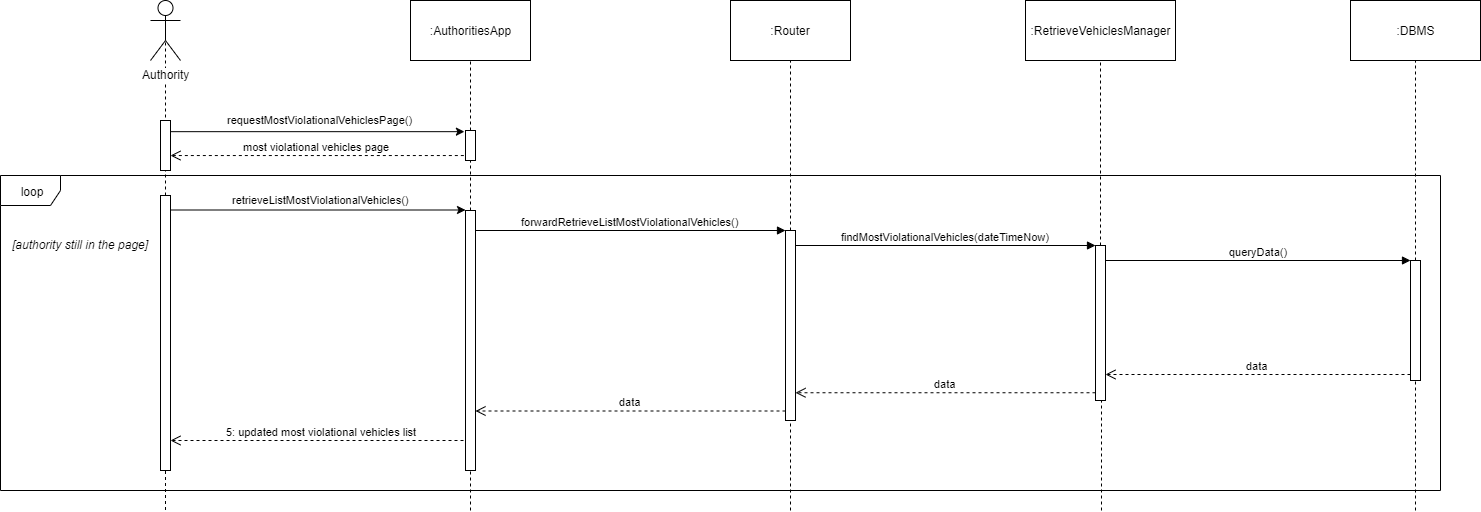

The diagram above was exported from draw.io. Its source (the exported page's mxGraphModel, read from the mxfile embedded in the PNG):
<mxGraphModel dx="2378" dy="580" grid="1" gridSize="10" guides="1" tooltips="1" connect="1" arrows="1" fold="1" page="1" pageScale="1" pageWidth="1100" pageHeight="850" background="#ffffff" math="0" shadow="0">
  <root>
    <mxCell id="0" />
    <mxCell id="1" parent="0" />
    <mxCell id="y1YSnzbi1ydMxxR2Uu8h-3" value="loop" style="shape=umlFrame;whiteSpace=wrap;html=1;" parent="1" vertex="1">
      <mxGeometry x="-50" y="225" width="1440" height="315" as="geometry" />
    </mxCell>
    <mxCell id="uaqM2ry2-1LAeEPNjQeV-23" value="" style="endArrow=none;dashed=1;html=1;exitX=0.5;exitY=0.5;exitDx=0;exitDy=0;exitPerimeter=0;" parent="1" target="uaqM2ry2-1LAeEPNjQeV-22" edge="1">
      <mxGeometry width="50" height="50" relative="1" as="geometry">
        <mxPoint x="115.00000000000011" y="80" as="sourcePoint" />
        <mxPoint x="115.00000000000011" y="440" as="targetPoint" />
      </mxGeometry>
    </mxCell>
    <mxCell id="uaqM2ry2-1LAeEPNjQeV-2" value="" style="endArrow=none;dashed=1;html=1;exitX=0.5;exitY=0.5;exitDx=0;exitDy=0;exitPerimeter=0;" parent="1" source="uaqM2ry2-1LAeEPNjQeV-22" edge="1">
      <mxGeometry width="50" height="50" relative="1" as="geometry">
        <mxPoint x="115" y="80" as="sourcePoint" />
        <mxPoint x="115" y="560" as="targetPoint" />
      </mxGeometry>
    </mxCell>
    <mxCell id="uaqM2ry2-1LAeEPNjQeV-19" value="" style="html=1;points=[];perimeter=orthogonalPerimeter;" parent="1" vertex="1">
      <mxGeometry x="110" y="170" width="10" height="50" as="geometry" />
    </mxCell>
    <mxCell id="uaqM2ry2-1LAeEPNjQeV-1" value="Authority" style="shape=umlActor;verticalLabelPosition=bottom;labelBackgroundColor=#ffffff;verticalAlign=top;html=1;" parent="1" vertex="1">
      <mxGeometry x="100" y="50" width="30" height="60" as="geometry" />
    </mxCell>
    <mxCell id="uaqM2ry2-1LAeEPNjQeV-3" value=":AuthoritiesApp" style="rounded=0;whiteSpace=wrap;html=1;" parent="1" vertex="1">
      <mxGeometry x="360" y="50" width="120" height="60" as="geometry" />
    </mxCell>
    <mxCell id="uaqM2ry2-1LAeEPNjQeV-4" value="" style="endArrow=none;dashed=1;html=1;" parent="1" source="uaqM2ry2-1LAeEPNjQeV-20" target="uaqM2ry2-1LAeEPNjQeV-3" edge="1">
      <mxGeometry width="50" height="50" relative="1" as="geometry">
        <mxPoint x="420" y="440" as="sourcePoint" />
        <mxPoint x="450" y="200" as="targetPoint" />
      </mxGeometry>
    </mxCell>
    <mxCell id="uaqM2ry2-1LAeEPNjQeV-7" value="" style="endArrow=classic;html=1;entryX=-0.11;entryY=0.039;entryDx=0;entryDy=0;entryPerimeter=0;" parent="1" source="uaqM2ry2-1LAeEPNjQeV-19" target="uaqM2ry2-1LAeEPNjQeV-20" edge="1">
      <mxGeometry width="50" height="50" relative="1" as="geometry">
        <mxPoint x="120" y="181" as="sourcePoint" />
        <mxPoint x="420" y="181" as="targetPoint" />
      </mxGeometry>
    </mxCell>
    <mxCell id="uaqM2ry2-1LAeEPNjQeV-8" value="&lt;font style=&quot;font-size: 11px&quot;&gt;requestMostViolationalVehiclesPage()&lt;/font&gt;" style="text;html=1;resizable=0;points=[];autosize=1;align=left;verticalAlign=top;spacingTop=-4;" parent="1" vertex="1">
      <mxGeometry x="175" y="160" width="200" height="20" as="geometry" />
    </mxCell>
    <mxCell id="uaqM2ry2-1LAeEPNjQeV-10" value="most violational vehicles page" style="html=1;verticalAlign=bottom;endArrow=open;dashed=1;endSize=8;exitX=-0.166;exitY=0.535;exitDx=0;exitDy=0;exitPerimeter=0;" parent="1" edge="1">
      <mxGeometry relative="1" as="geometry">
        <mxPoint x="413.34000000000015" y="205.05000000000007" as="sourcePoint" />
        <mxPoint x="120.00000000000011" y="205.05000000000007" as="targetPoint" />
      </mxGeometry>
    </mxCell>
    <mxCell id="uaqM2ry2-1LAeEPNjQeV-11" value="" style="endArrow=classic;html=1;" parent="1" edge="1">
      <mxGeometry width="50" height="50" relative="1" as="geometry">
        <mxPoint x="120.00000000000011" y="259.5" as="sourcePoint" />
        <mxPoint x="415" y="259.5" as="targetPoint" />
      </mxGeometry>
    </mxCell>
    <mxCell id="uaqM2ry2-1LAeEPNjQeV-13" value="&lt;font style=&quot;font-size: 11px&quot;&gt;retrieveListMostViolationalVehicles()&lt;/font&gt;" style="text;html=1;resizable=0;points=[];autosize=1;align=left;verticalAlign=top;spacingTop=-4;" parent="1" vertex="1">
      <mxGeometry x="180" y="240" width="190" height="20" as="geometry" />
    </mxCell>
    <mxCell id="uaqM2ry2-1LAeEPNjQeV-18" value="5: updated most violational vehicles list" style="html=1;verticalAlign=bottom;endArrow=open;dashed=1;endSize=8;" parent="1" edge="1">
      <mxGeometry x="-0.0323" relative="1" as="geometry">
        <mxPoint x="413" y="490" as="sourcePoint" />
        <mxPoint x="120" y="490" as="targetPoint" />
        <mxPoint as="offset" />
      </mxGeometry>
    </mxCell>
    <mxCell id="uaqM2ry2-1LAeEPNjQeV-20" value="" style="html=1;points=[];perimeter=orthogonalPerimeter;" parent="1" vertex="1">
      <mxGeometry x="415" y="180" width="10" height="30" as="geometry" />
    </mxCell>
    <mxCell id="uaqM2ry2-1LAeEPNjQeV-21" value="" style="endArrow=none;dashed=1;html=1;" parent="1" source="uaqM2ry2-1LAeEPNjQeV-24" target="uaqM2ry2-1LAeEPNjQeV-20" edge="1">
      <mxGeometry width="50" height="50" relative="1" as="geometry">
        <mxPoint x="420" y="440" as="sourcePoint" />
        <mxPoint x="420" y="110" as="targetPoint" />
      </mxGeometry>
    </mxCell>
    <mxCell id="uaqM2ry2-1LAeEPNjQeV-22" value="" style="html=1;points=[];perimeter=orthogonalPerimeter;" parent="1" vertex="1">
      <mxGeometry x="110" y="245" width="10" height="275" as="geometry" />
    </mxCell>
    <mxCell id="uaqM2ry2-1LAeEPNjQeV-24" value="" style="html=1;points=[];perimeter=orthogonalPerimeter;" parent="1" vertex="1">
      <mxGeometry x="415" y="260" width="10" height="260" as="geometry" />
    </mxCell>
    <mxCell id="uaqM2ry2-1LAeEPNjQeV-25" value="" style="endArrow=none;dashed=1;html=1;" parent="1" target="uaqM2ry2-1LAeEPNjQeV-24" edge="1">
      <mxGeometry width="50" height="50" relative="1" as="geometry">
        <mxPoint x="420" y="560" as="sourcePoint" />
        <mxPoint x="420" y="230" as="targetPoint" />
      </mxGeometry>
    </mxCell>
    <mxCell id="y1YSnzbi1ydMxxR2Uu8h-4" value="&lt;i&gt;[authority still in the page]&lt;/i&gt;" style="text;html=1;resizable=0;points=[];autosize=1;align=left;verticalAlign=top;spacingTop=-4;" parent="1" vertex="1">
      <mxGeometry x="-40" y="285" width="150" height="20" as="geometry" />
    </mxCell>
    <mxCell id="cLqSzKHIUP592VUwBoQA-1" value=":Router" style="rounded=0;whiteSpace=wrap;html=1;" vertex="1" parent="1">
      <mxGeometry x="680" y="50" width="120" height="60" as="geometry" />
    </mxCell>
    <mxCell id="cLqSzKHIUP592VUwBoQA-2" value=":RetrieveVehiclesManager" style="rounded=0;whiteSpace=wrap;html=1;" vertex="1" parent="1">
      <mxGeometry x="975" y="50" width="150" height="60" as="geometry" />
    </mxCell>
    <mxCell id="cLqSzKHIUP592VUwBoQA-3" value=":DBMS" style="rounded=0;whiteSpace=wrap;html=1;" vertex="1" parent="1">
      <mxGeometry x="1300" y="50" width="130" height="60" as="geometry" />
    </mxCell>
    <mxCell id="cLqSzKHIUP592VUwBoQA-4" value="" style="endArrow=none;dashed=1;html=1;" edge="1" parent="1" source="cLqSzKHIUP592VUwBoQA-5" target="cLqSzKHIUP592VUwBoQA-1">
      <mxGeometry width="50" height="50" relative="1" as="geometry">
        <mxPoint x="743" y="440" as="sourcePoint" />
        <mxPoint x="430" y="120" as="targetPoint" />
      </mxGeometry>
    </mxCell>
    <mxCell id="cLqSzKHIUP592VUwBoQA-6" value="forwardRetrieveListMostViolationalVehicles()" style="html=1;verticalAlign=bottom;endArrow=block;entryX=0;entryY=0;" edge="1" target="cLqSzKHIUP592VUwBoQA-5" parent="1" source="uaqM2ry2-1LAeEPNjQeV-24">
      <mxGeometry relative="1" as="geometry">
        <mxPoint x="433.8000000000002" y="277.74" as="sourcePoint" />
      </mxGeometry>
    </mxCell>
    <mxCell id="cLqSzKHIUP592VUwBoQA-7" value="data" style="html=1;verticalAlign=bottom;endArrow=open;dashed=1;endSize=8;exitX=0;exitY=0.95;" edge="1" source="cLqSzKHIUP592VUwBoQA-5" parent="1" target="uaqM2ry2-1LAeEPNjQeV-24">
      <mxGeometry relative="1" as="geometry">
        <mxPoint x="667" y="346" as="targetPoint" />
      </mxGeometry>
    </mxCell>
    <mxCell id="cLqSzKHIUP592VUwBoQA-5" value="" style="html=1;points=[];perimeter=orthogonalPerimeter;" vertex="1" parent="1">
      <mxGeometry x="735" y="280" width="10" height="190" as="geometry" />
    </mxCell>
    <mxCell id="cLqSzKHIUP592VUwBoQA-13" value="findMostViolationalVehicles(dateTimeNow)" style="html=1;verticalAlign=bottom;endArrow=block;entryX=0;entryY=0;" edge="1" target="cLqSzKHIUP592VUwBoQA-12" parent="1" source="cLqSzKHIUP592VUwBoQA-5">
      <mxGeometry relative="1" as="geometry">
        <mxPoint x="975" y="280" as="sourcePoint" />
      </mxGeometry>
    </mxCell>
    <mxCell id="cLqSzKHIUP592VUwBoQA-14" value="data" style="html=1;verticalAlign=bottom;endArrow=open;dashed=1;endSize=8;exitX=0;exitY=0.95;" edge="1" source="cLqSzKHIUP592VUwBoQA-12" parent="1" target="cLqSzKHIUP592VUwBoQA-5">
      <mxGeometry relative="1" as="geometry">
        <mxPoint x="975" y="356" as="targetPoint" />
      </mxGeometry>
    </mxCell>
    <mxCell id="cLqSzKHIUP592VUwBoQA-15" value="" style="endArrow=none;dashed=1;html=1;" edge="1" parent="1" source="cLqSzKHIUP592VUwBoQA-12" target="cLqSzKHIUP592VUwBoQA-2">
      <mxGeometry width="50" height="50" relative="1" as="geometry">
        <mxPoint x="1051" y="862.800048828125" as="sourcePoint" />
        <mxPoint x="1055" y="110" as="targetPoint" />
      </mxGeometry>
    </mxCell>
    <mxCell id="cLqSzKHIUP592VUwBoQA-12" value="" style="html=1;points=[];perimeter=orthogonalPerimeter;" vertex="1" parent="1">
      <mxGeometry x="1045" y="295" width="10" height="155" as="geometry" />
    </mxCell>
    <mxCell id="cLqSzKHIUP592VUwBoQA-16" value="" style="endArrow=none;dashed=1;html=1;" edge="1" parent="1" target="cLqSzKHIUP592VUwBoQA-12">
      <mxGeometry width="50" height="50" relative="1" as="geometry">
        <mxPoint x="1051" y="560" as="sourcePoint" />
        <mxPoint x="1050.0383239628623" y="110" as="targetPoint" />
      </mxGeometry>
    </mxCell>
    <mxCell id="cLqSzKHIUP592VUwBoQA-18" value="queryData()" style="html=1;verticalAlign=bottom;endArrow=block;entryX=0;entryY=0;" edge="1" target="cLqSzKHIUP592VUwBoQA-17" parent="1" source="cLqSzKHIUP592VUwBoQA-12">
      <mxGeometry relative="1" as="geometry">
        <mxPoint x="1180" y="363" as="sourcePoint" />
      </mxGeometry>
    </mxCell>
    <mxCell id="cLqSzKHIUP592VUwBoQA-19" value="data" style="html=1;verticalAlign=bottom;endArrow=open;dashed=1;endSize=8;exitX=0;exitY=0.95;" edge="1" source="cLqSzKHIUP592VUwBoQA-17" parent="1" target="cLqSzKHIUP592VUwBoQA-12">
      <mxGeometry relative="1" as="geometry">
        <mxPoint x="1180" y="439" as="targetPoint" />
      </mxGeometry>
    </mxCell>
    <mxCell id="cLqSzKHIUP592VUwBoQA-20" value="" style="endArrow=none;dashed=1;html=1;" edge="1" parent="1" source="cLqSzKHIUP592VUwBoQA-17" target="cLqSzKHIUP592VUwBoQA-3">
      <mxGeometry width="50" height="50" relative="1" as="geometry">
        <mxPoint x="1365" y="851.5999755859375" as="sourcePoint" />
        <mxPoint x="1364.5" y="130" as="targetPoint" />
      </mxGeometry>
    </mxCell>
    <mxCell id="cLqSzKHIUP592VUwBoQA-17" value="" style="html=1;points=[];perimeter=orthogonalPerimeter;" vertex="1" parent="1">
      <mxGeometry x="1360" y="310" width="10" height="120" as="geometry" />
    </mxCell>
    <mxCell id="cLqSzKHIUP592VUwBoQA-21" value="" style="endArrow=none;dashed=1;html=1;" edge="1" parent="1" target="cLqSzKHIUP592VUwBoQA-17">
      <mxGeometry width="50" height="50" relative="1" as="geometry">
        <mxPoint x="1365" y="560" as="sourcePoint" />
        <mxPoint x="1365" y="110" as="targetPoint" />
      </mxGeometry>
    </mxCell>
    <mxCell id="cLqSzKHIUP592VUwBoQA-8" value="" style="endArrow=none;dashed=1;html=1;" edge="1" parent="1" target="cLqSzKHIUP592VUwBoQA-5">
      <mxGeometry width="50" height="50" relative="1" as="geometry">
        <mxPoint x="740" y="560" as="sourcePoint" />
        <mxPoint x="740" y="470" as="targetPoint" />
      </mxGeometry>
    </mxCell>
  </root>
</mxGraphModel>